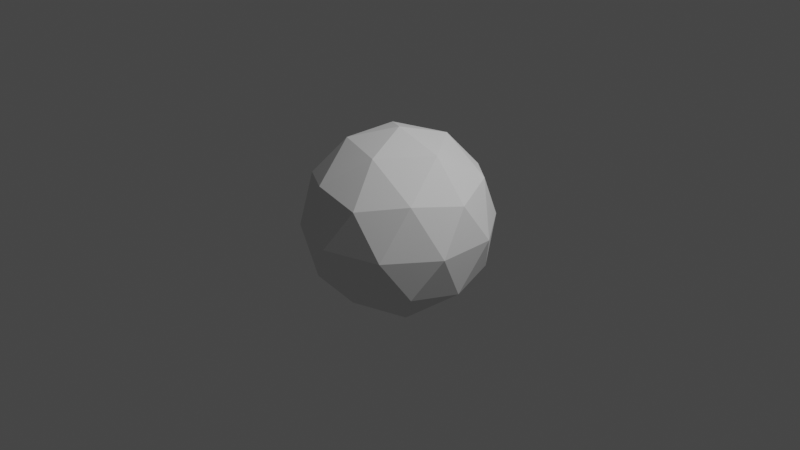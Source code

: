 # Source: sun_moon.blend  (saved by Blender 2.83.18; exported with 4.5.12 LTS)
import bpy
from mathutils import Matrix  # noqa: F401  (used for matrix-valued properties, if any)

bpy.ops.wm.read_factory_settings(use_empty=True)
scene = bpy.context.scene
scene.name = 'Scene'

# ---- collections
col_collection = bpy.data.collections.new('Collection'); scene.collection.children.link(col_collection)

# ---- world
world_world = bpy.data.worlds.new('World'); scene.world = world_world
world_world.use_nodes = True; world_world.node_tree.nodes.clear()
_N = world_world.node_tree.nodes; _L = world_world.node_tree.links
n0 = _N.new('ShaderNodeOutputWorld'); n0.name = 'World Output'; n0.location = (300, 300)
n1 = _N.new('ShaderNodeBackground'); n1.name = 'Background'; n1.location = (10, 300)
n1.inputs[0].default_value = (0.05088, 0.05088, 0.05088, 1.0)
_L.new(n1.outputs[0], n0.inputs[0])
n0.is_active_output = True
world_world.color = (0.05088, 0.05088, 0.05088)
world_world.use_sun_shadow = False
world_world.sun_shadow_jitter_overblur = 0.0

# ---- cameras
cam_camera = bpy.data.cameras.new('Camera')
cam_camera.clip_end = 100.0
cam_camera.ortho_scale = 7.314

# ---- lights
light_light = bpy.data.lights.new('Light', 'POINT')
light_light.transmission_factor = 0.0
light_light.energy = 1000.0
light_light.shadow_soft_size = 0.1
light_light.shadow_maximum_resolution = 0.006
light_light.use_absolute_resolution = True

# ---- meshes
me_icosphere = bpy.data.meshes.new('Icosphere')
me_icosphere.from_pydata([(0.0, 0.0, -1.0), (0.7236, -0.5257, -0.4472), (-0.2764, -0.8506, -0.4472), (-0.8944, 0.0, -0.4472), (-0.2764, 0.8506, -0.4472), (0.7236, 0.5257, -0.4472), (0.2764, -0.8506, 0.4472), (-0.7236, -0.5257, 0.4472), (-0.7236, 0.5257, 0.4472), (0.2764, 0.8506, 0.4472), (0.8944, 0.0, 0.4472), (0.0, 0.0, 1.0), (-0.1625, -0.5, -0.8507), (0.4253, -0.309, -0.8507), (0.2629, -0.809, -0.5257), (0.8506, 0.0, -0.5257), (0.4253, 0.309, -0.8507), (-0.5257, 0.0, -0.8507), (-0.6882, -0.5, -0.5257), (-0.1625, 0.5, -0.8507), (-0.6882, 0.5, -0.5257), (0.2629, 0.809, -0.5257), (0.9511, -0.309, 0.0), (0.9511, 0.309, 0.0), (0.0, -1.0, 0.0), (0.5878, -0.809, 0.0), (-0.9511, -0.309, 0.0), (-0.5878, -0.809, 0.0), (-0.5878, 0.809, 0.0), (-0.9511, 0.309, 0.0), (0.5878, 0.809, 0.0), (0.0, 1.0, 0.0), (0.6882, -0.5, 0.5257), (-0.2629, -0.809, 0.5257), (-0.8506, 0.0, 0.5257), (-0.2629, 0.809, 0.5257), (0.6882, 0.5, 0.5257), (0.1625, -0.5, 0.8507), (0.5257, 0.0, 0.8507), (-0.4253, -0.309, 0.8507), (-0.4253, 0.309, 0.8507), (0.1625, 0.5, 0.8507)], [], [(0, 13, 12), (1, 13, 15), (0, 12, 17), (0, 17, 19), (0, 19, 16), (1, 15, 22), (2, 14, 24), (3, 18, 26), (4, 20, 28), (5, 21, 30), (1, 22, 25), (2, 24, 27), (3, 26, 29), (4, 28, 31), (5, 30, 23), (6, 32, 37), (7, 33, 39), (8, 34, 40), (9, 35, 41), (10, 36, 38), (38, 41, 11), (38, 36, 41), (36, 9, 41), (41, 40, 11), (41, 35, 40), (35, 8, 40), (40, 39, 11), (40, 34, 39), (34, 7, 39), (39, 37, 11), (39, 33, 37), (33, 6, 37), (37, 38, 11), (37, 32, 38), (32, 10, 38), (23, 36, 10), (23, 30, 36), (30, 9, 36), (31, 35, 9), (31, 28, 35), (28, 8, 35), (29, 34, 8), (29, 26, 34), (26, 7, 34), (27, 33, 7), (27, 24, 33), (24, 6, 33), (25, 32, 6), (25, 22, 32), (22, 10, 32), (30, 31, 9), (30, 21, 31), (21, 4, 31), (28, 29, 8), (28, 20, 29), (20, 3, 29), (26, 27, 7), (26, 18, 27), (18, 2, 27), (24, 25, 6), (24, 14, 25), (14, 1, 25), (22, 23, 10), (22, 15, 23), (15, 5, 23), (16, 21, 5), (16, 19, 21), (19, 4, 21), (19, 20, 4), (19, 17, 20), (17, 3, 20), (17, 18, 3), (17, 12, 18), (12, 2, 18), (15, 16, 5), (15, 13, 16), (13, 0, 16), (12, 14, 2), (12, 13, 14), (13, 1, 14)])
_uv = me_icosphere.uv_layers.new(name='UVMap')
_uv.uv.foreach_set('vector', [0.8182, 0.0, 0.7727, 0.07873, 0.8636, 0.07873, 0.7273, 0.1575, 0.6818, 0.07873, 0.6364, 0.1575, 0.09091, 0.0, 0.04545, 0.07873, 0.1364, 0.07873, 0.2727, 0.0, 0.2273, 0.07873, 0.3182, 0.07873, 0.4545, 0.0, 0.4091, 0.07873, 0.5, 0.07873, 0.7273, 0.1575, 0.6364, 0.1575, 0.6818, 0.2362, 0.9091, 0.1575, 0.8182, 0.1575, 0.8636, 0.2362, 0.1818, 0.1575, 0.09091, 0.1575, 0.1364, 0.2362, 0.3636, 0.1575, 0.2727, 0.1575, 0.3182, 0.2362, 0.5455, 0.1575, 0.4545, 0.1575, 0.5, 0.2362, 0.7273, 0.1575, 0.6818, 0.2362, 0.7727, 0.2362, 0.9091, 0.1575, 0.8636, 0.2362, 0.9545, 0.2362, 0.1818, 0.1575, 0.1364, 0.2362, 0.2273, 0.2362, 0.3636, 0.1575, 0.3182, 0.2362, 0.4091, 0.2362, 0.5455, 0.1575, 0.5, 0.2362, 0.5909, 0.2362, 0.8182, 0.3149, 0.7273, 0.3149, 0.7727, 0.3937, 1.0, 0.3149, 0.9091, 0.3149, 0.9545, 0.3937, 0.2727, 0.3149, 0.1818, 0.3149, 0.2273, 0.3937, 0.4545, 0.3149, 0.3636, 0.3149, 0.4091, 0.3937, 0.6364, 0.3149, 0.5455, 0.3149, 0.5909, 0.3937, 0.5909, 0.3937, 0.5, 0.3937, 0.5455, 0.4724, 0.5909, 0.3937, 0.5455, 0.3149, 0.5, 0.3937, 0.5455, 0.3149, 0.4545, 0.3149, 0.5, 0.3937, 0.4091, 0.3937, 0.3182, 0.3937, 0.3636, 0.4724, 0.4091, 0.3937, 0.3636, 0.3149, 0.3182, 0.3937, 0.3636, 0.3149, 0.2727, 0.3149, 0.3182, 0.3937, 0.2273, 0.3937, 0.1364, 0.3937, 0.1818, 0.4724, 0.2273, 0.3937, 0.1818, 0.3149, 0.1364, 0.3937, 0.1818, 0.3149, 0.09091, 0.3149, 0.1364, 0.3937, 0.9545, 0.3937, 0.8636, 0.3937, 0.9091, 0.4724, 0.9545, 0.3937, 0.9091, 0.3149, 0.8636, 0.3937, 0.9091, 0.3149, 0.8182, 0.3149, 0.8636, 0.3937, 0.7727, 0.3937, 0.6818, 0.3937, 0.7273, 0.4724, 0.7727, 0.3937, 0.7273, 0.3149, 0.6818, 0.3937, 0.7273, 0.3149, 0.6364, 0.3149, 0.6818, 0.3937, 0.5909, 0.2362, 0.5455, 0.3149, 0.6364, 0.3149, 0.5909, 0.2362, 0.5, 0.2362, 0.5455, 0.3149, 0.5, 0.2362, 0.4545, 0.3149, 0.5455, 0.3149, 0.4091, 0.2362, 0.3636, 0.3149, 0.4545, 0.3149, 0.4091, 0.2362, 0.3182, 0.2362, 0.3636, 0.3149, 0.3182, 0.2362, 0.2727, 0.3149, 0.3636, 0.3149, 0.2273, 0.2362, 0.1818, 0.3149, 0.2727, 0.3149, 0.2273, 0.2362, 0.1364, 0.2362, 0.1818, 0.3149, 0.1364, 0.2362, 0.09091, 0.3149, 0.1818, 0.3149, 0.9545, 0.2362, 0.9091, 0.3149, 1.0, 0.3149, 0.9545, 0.2362, 0.8636, 0.2362, 0.9091, 0.3149, 0.8636, 0.2362, 0.8182, 0.3149, 0.9091, 0.3149, 0.7727, 0.2362, 0.7273, 0.3149, 0.8182, 0.3149, 0.7727, 0.2362, 0.6818, 0.2362, 0.7273, 0.3149, 0.6818, 0.2362, 0.6364, 0.3149, 0.7273, 0.3149, 0.5, 0.2362, 0.4091, 0.2362, 0.4545, 0.3149, 0.5, 0.2362, 0.4545, 0.1575, 0.4091, 0.2362, 0.4545, 0.1575, 0.3636, 0.1575, 0.4091, 0.2362, 0.3182, 0.2362, 0.2273, 0.2362, 0.2727, 0.3149, 0.3182, 0.2362, 0.2727, 0.1575, 0.2273, 0.2362, 0.2727, 0.1575, 0.1818, 0.1575, 0.2273, 0.2362, 0.1364, 0.2362, 0.04545, 0.2362, 0.09091, 0.3149, 0.1364, 0.2362, 0.09091, 0.1575, 0.04545, 0.2362, 0.09091, 0.1575, 0.0, 0.1575, 0.04545, 0.2362, 0.8636, 0.2362, 0.7727, 0.2362, 0.8182, 0.3149, 0.8636, 0.2362, 0.8182, 0.1575, 0.7727, 0.2362, 0.8182, 0.1575, 0.7273, 0.1575, 0.7727, 0.2362, 0.6818, 0.2362, 0.5909, 0.2362, 0.6364, 0.3149, 0.6818, 0.2362, 0.6364, 0.1575, 0.5909, 0.2362, 0.6364, 0.1575, 0.5455, 0.1575, 0.5909, 0.2362, 0.5, 0.07873, 0.4545, 0.1575, 0.5455, 0.1575, 0.5, 0.07873, 0.4091, 0.07873, 0.4545, 0.1575, 0.4091, 0.07873, 0.3636, 0.1575, 0.4545, 0.1575, 0.3182, 0.07873, 0.2727, 0.1575, 0.3636, 0.1575, 0.3182, 0.07873, 0.2273, 0.07873, 0.2727, 0.1575, 0.2273, 0.07873, 0.1818, 0.1575, 0.2727, 0.1575, 0.1364, 0.07873, 0.09091, 0.1575, 0.1818, 0.1575, 0.1364, 0.07873, 0.04545, 0.07873, 0.09091, 0.1575, 0.04545, 0.07873, 0.0, 0.1575, 0.09091, 0.1575, 0.6364, 0.1575, 0.5909, 0.07873, 0.5455, 0.1575, 0.6364, 0.1575, 0.6818, 0.07873, 0.5909, 0.07873, 0.6818, 0.07873, 0.6364, 0.0, 0.5909, 0.07873, 0.8636, 0.07873, 0.8182, 0.1575, 0.9091, 0.1575, 0.8636, 0.07873, 0.7727, 0.07873, 0.8182, 0.1575, 0.7727, 0.07873, 0.7273, 0.1575, 0.8182, 0.1575])
me_icosphere.use_remesh_fix_poles = True
me_icosphere.use_remesh_preserve_attributes = False
me_icosphere.use_mirror_vertex_groups = False
me_icosphere.update()

# ---- objects
ob_light = bpy.data.objects.new('Light', light_light)
ob_camera = bpy.data.objects.new('Camera', cam_camera)
ob_icosphere = bpy.data.objects.new('Icosphere', me_icosphere)

# ---- transforms, parenting, visibility, modifiers, constraints
ob_light.location = (4.076, 1.005, 5.904)
ob_light.rotation_euler = (0.6503, 0.05522, 1.866)
ob_light.lock_rotations_4d = False
ob_light.empty_display_type = 'ARROWS'
ob_light.color = (0.0, 0.0, 0.0, 0.0)
ob_light.lineart.crease_threshold = 0.0
ob_camera.location = (7.359, -6.926, 4.958)
ob_camera.rotation_euler = (1.109, 0.0, 0.8149)
ob_camera.lock_rotations_4d = False
ob_camera.empty_display_type = 'ARROWS'
ob_camera.color = (0.0, 0.0, 0.0, 0.0)
ob_camera.display_type = 'WIRE'
ob_camera.lineart.crease_threshold = 0.0
ob_icosphere.location = (0.0, 0.0, 0.0)
ob_icosphere.lineart.crease_threshold = 0.0

# ---- collection membership
col_collection.objects.link(ob_light)
col_collection.objects.link(ob_camera)
col_collection.objects.link(ob_icosphere)

# ---- scene / render settings (as saved in the file)
scene.camera = ob_camera
scene.frame_start = 1; scene.frame_end = 250; scene.frame_set(1)
scene.render.engine = 'BLENDER_EEVEE_NEXT'
scene.cycles.use_denoising = False
scene.cycles.samples = 128
scene.cycles.sampling_pattern = 'TABULATED_SOBOL'
scene.cycles.use_adaptive_sampling = False
scene.cycles.use_light_tree = False
scene.view_settings.view_transform = 'Filmic'
bpy.context.view_layer.update()
